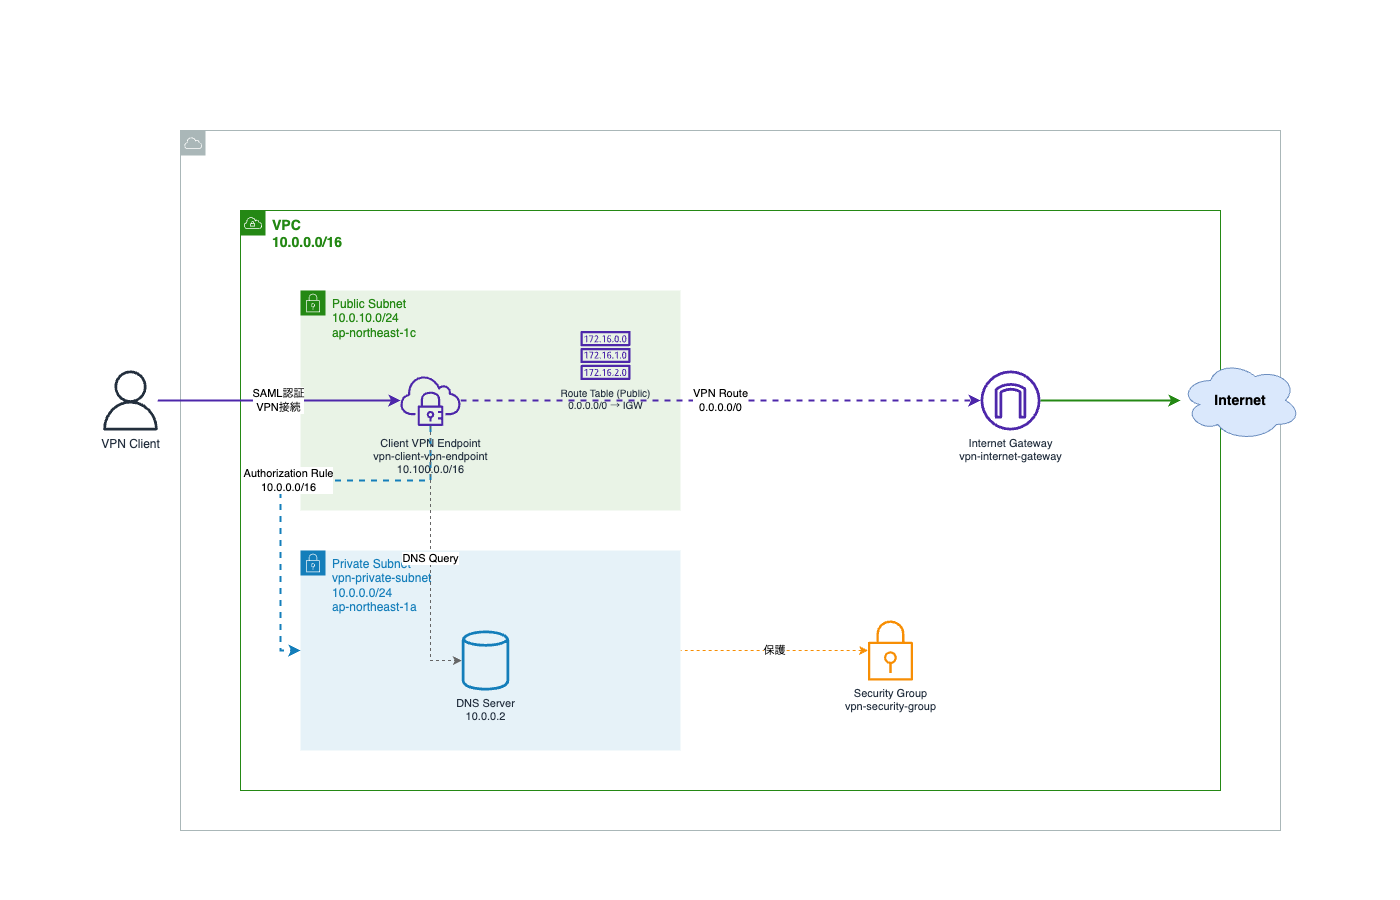

The diagram above was exported from draw.io. Its source (the exported page's mxGraphModel, read from the mxfile embedded in the PNG):
<mxGraphModel dx="693" dy="574" grid="1" gridSize="10" guides="1" tooltips="1" connect="1" arrows="1" fold="1" page="1" pageScale="1" pageWidth="1400" pageHeight="900" math="0" shadow="0">
  <root>
    <mxCell id="0" />
    <mxCell id="1" parent="0" />
    <mxCell id="aws-cloud" value="" style="sketch=0;outlineConnect=0;gradientColor=none;html=1;whiteSpace=wrap;fontSize=12;fontStyle=0;shape=mxgraph.aws4.group;grIcon=mxgraph.aws4.group_aws_cloud;strokeColor=#AAB7B8;fillColor=none;verticalAlign=top;align=left;spacingLeft=30;fontColor=#AAB7B8;dashed=0;" parent="1" vertex="1">
      <mxGeometry x="180" y="130" width="1100" height="700" as="geometry" />
    </mxCell>
    <mxCell id="vpc" value="VPC&lt;br&gt;10.0.0.0/16" style="sketch=0;outlineConnect=0;gradientColor=none;html=1;whiteSpace=wrap;fontSize=14;fontStyle=1;shape=mxgraph.aws4.group;grIcon=mxgraph.aws4.group_vpc;strokeColor=#248814;fillColor=none;verticalAlign=top;align=left;spacingLeft=30;fontColor=#248814;dashed=0;" parent="1" vertex="1">
      <mxGeometry x="240" y="210" width="980" height="580" as="geometry" />
    </mxCell>
    <mxCell id="public-subnet" value="Public Subnet&lt;br&gt;10.0.10.0/24&lt;br&gt;ap-northeast-1c" style="sketch=0;outlineConnect=0;gradientColor=none;html=1;whiteSpace=wrap;fontSize=12;fontStyle=0;shape=mxgraph.aws4.group;grIcon=mxgraph.aws4.group_security_group;grStroke=0;strokeColor=#248814;fillColor=#E9F3E6;verticalAlign=top;align=left;spacingLeft=30;fontColor=#248814;dashed=0;" parent="1" vertex="1">
      <mxGeometry x="300" y="290" width="380" height="220" as="geometry" />
    </mxCell>
    <mxCell id="private-subnet" value="Private Subnet&lt;br&gt;vpn-private-subnet&lt;br&gt;10.0.0.0/24&lt;br&gt;ap-northeast-1a" style="sketch=0;outlineConnect=0;gradientColor=none;html=1;whiteSpace=wrap;fontSize=12;fontStyle=0;shape=mxgraph.aws4.group;grIcon=mxgraph.aws4.group_security_group;grStroke=0;strokeColor=#147EBA;fillColor=#E6F2F8;verticalAlign=top;align=left;spacingLeft=30;fontColor=#147EBA;dashed=0;" parent="1" vertex="1">
      <mxGeometry x="300" y="550" width="380" height="200" as="geometry" />
    </mxCell>
    <mxCell id="igw" value="Internet Gateway&lt;br&gt;&lt;div&gt;vpn-internet-gateway&lt;/div&gt;" style="sketch=0;outlineConnect=0;fontColor=#232F3E;gradientColor=none;fillColor=#4D27AA;strokeColor=none;dashed=0;verticalLabelPosition=bottom;verticalAlign=top;align=center;html=1;fontSize=11;fontStyle=0;aspect=fixed;pointerEvents=1;shape=mxgraph.aws4.internet_gateway;" parent="1" vertex="1">
      <mxGeometry x="980" y="370" width="60" height="60" as="geometry" />
    </mxCell>
    <mxCell id="vpn-endpoint" value="Client VPN Endpoint&lt;br&gt;vpn-client-vpn-endpoint&lt;br&gt;10.100.0.0/16" style="sketch=0;outlineConnect=0;fontColor=#232F3E;gradientColor=none;fillColor=#4D27AA;strokeColor=none;dashed=0;verticalLabelPosition=bottom;verticalAlign=top;align=center;html=1;fontSize=11;fontStyle=0;aspect=fixed;pointerEvents=1;shape=mxgraph.aws4.client_vpn;" parent="1" vertex="1">
      <mxGeometry x="400" y="370" width="60" height="60" as="geometry" />
    </mxCell>
    <mxCell id="sg" value="Security Group&lt;br&gt;vpn-security-group" style="sketch=0;outlineConnect=0;fontColor=#232F3E;gradientColor=none;fillColor=#F78E04;strokeColor=none;dashed=0;verticalLabelPosition=bottom;verticalAlign=top;align=center;html=1;fontSize=11;fontStyle=0;aspect=fixed;pointerEvents=1;shape=mxgraph.aws4.security_group;" parent="1" vertex="1">
      <mxGeometry x="860" y="620" width="60" height="60" as="geometry" />
    </mxCell>
    <mxCell id="dns" value="DNS Server&#10;10.0.0.2" style="sketch=0;outlineConnect=0;fontColor=#232F3E;gradientColor=none;fillColor=#147EBA;strokeColor=none;dashed=0;verticalLabelPosition=bottom;verticalAlign=top;align=center;html=1;fontSize=11;fontStyle=0;aspect=fixed;pointerEvents=1;shape=mxgraph.aws4.generic_database;" parent="1" vertex="1">
      <mxGeometry x="460" y="630" width="50" height="60" as="geometry" />
    </mxCell>
    <mxCell id="vpn-client" value="VPN Client" style="sketch=0;outlineConnect=0;fontColor=#232F3E;gradientColor=none;fillColor=#232F3D;strokeColor=none;dashed=0;verticalLabelPosition=bottom;verticalAlign=top;align=center;html=1;fontSize=12;fontStyle=0;aspect=fixed;pointerEvents=1;shape=mxgraph.aws4.user;" parent="1" vertex="1">
      <mxGeometry x="100" y="370" width="60" height="60" as="geometry" />
    </mxCell>
    <mxCell id="internet" value="Internet" style="ellipse;shape=cloud;whiteSpace=wrap;html=1;fillColor=#dae8fc;strokeColor=#6c8ebf;fontSize=14;fontStyle=1;" parent="1" vertex="1">
      <mxGeometry x="1180" y="360" width="120" height="80" as="geometry" />
    </mxCell>
    <mxCell id="rt-public" value="Route Table (Public)&#10;0.0.0.0/0 → IGW" style="sketch=0;outlineConnect=0;fontColor=#232F3E;gradientColor=none;fillColor=#4D27AA;strokeColor=none;dashed=0;verticalLabelPosition=bottom;verticalAlign=top;align=center;html=1;fontSize=10;fontStyle=0;aspect=fixed;pointerEvents=1;shape=mxgraph.aws4.route_table;" parent="1" vertex="1">
      <mxGeometry x="580" y="330" width="50" height="50" as="geometry" />
    </mxCell>
    <mxCell id="conn1" value="SAML認証&#10;VPN接続" style="edgeStyle=orthogonalEdgeStyle;rounded=0;orthogonalLoop=1;jettySize=auto;html=1;exitX=1;exitY=0.5;exitDx=0;exitDy=0;exitPerimeter=0;entryX=0;entryY=0.5;entryDx=0;entryDy=0;entryPerimeter=0;strokeWidth=2;strokeColor=#4D27AA;" parent="1" source="vpn-client" target="vpn-endpoint" edge="1">
      <mxGeometry relative="1" as="geometry" />
    </mxCell>
    <mxCell id="conn2" value="" style="edgeStyle=orthogonalEdgeStyle;rounded=0;orthogonalLoop=1;jettySize=auto;html=1;exitX=1;exitY=0.5;exitDx=0;exitDy=0;exitPerimeter=0;entryX=0;entryY=0.5;entryDx=0;entryDy=0;strokeWidth=2;strokeColor=#248814;" parent="1" source="igw" target="internet" edge="1">
      <mxGeometry relative="1" as="geometry" />
    </mxCell>
    <mxCell id="conn3" value="VPN Route&#10;0.0.0.0/0" style="edgeStyle=orthogonalEdgeStyle;rounded=0;orthogonalLoop=1;jettySize=auto;html=1;exitX=1;exitY=0.5;exitDx=0;exitDy=0;exitPerimeter=0;entryX=0;entryY=0.5;entryDx=0;entryDy=0;entryPerimeter=0;strokeWidth=2;strokeColor=#4D27AA;dashed=1;" parent="1" source="vpn-endpoint" target="igw" edge="1">
      <mxGeometry relative="1" as="geometry">
        <Array as="points">
          <mxPoint x="980" y="400" />
          <mxPoint x="980" y="400" />
        </Array>
      </mxGeometry>
    </mxCell>
    <mxCell id="conn4" value="Authorization Rule&#10;10.0.0.0/16" style="edgeStyle=orthogonalEdgeStyle;rounded=0;orthogonalLoop=1;jettySize=auto;html=1;exitX=0.5;exitY=1;exitDx=0;exitDy=0;exitPerimeter=0;entryX=0;entryY=0.5;entryDx=0;entryDy=0;strokeWidth=2;strokeColor=#147EBA;dashed=1;" parent="1" source="vpn-endpoint" target="private-subnet" edge="1">
      <mxGeometry relative="1" as="geometry">
        <Array as="points">
          <mxPoint x="430" y="480" />
          <mxPoint x="280" y="480" />
          <mxPoint x="280" y="650" />
        </Array>
      </mxGeometry>
    </mxCell>
    <mxCell id="conn5" value="DNS Query" style="edgeStyle=orthogonalEdgeStyle;rounded=0;orthogonalLoop=1;jettySize=auto;html=1;exitX=0.5;exitY=1;exitDx=0;exitDy=0;exitPerimeter=0;entryX=0;entryY=0.5;entryDx=0;entryDy=0;entryPerimeter=0;strokeWidth=1;strokeColor=#666666;dashed=1;" parent="1" source="vpn-endpoint" target="dns" edge="1">
      <mxGeometry relative="1" as="geometry" />
    </mxCell>
    <mxCell id="conn6" value="保護" style="edgeStyle=orthogonalEdgeStyle;rounded=0;orthogonalLoop=1;jettySize=auto;html=1;exitX=0;exitY=0.5;exitDx=0;exitDy=0;exitPerimeter=0;entryX=1;entryY=0.5;entryDx=0;entryDy=0;strokeWidth=1;strokeColor=#F78E04;dashed=1;startArrow=classic;startFill=1;endArrow=none;endFill=0;" parent="1" source="sg" target="private-subnet" edge="1">
      <mxGeometry relative="1" as="geometry" />
    </mxCell>
  </root>
</mxGraphModel>